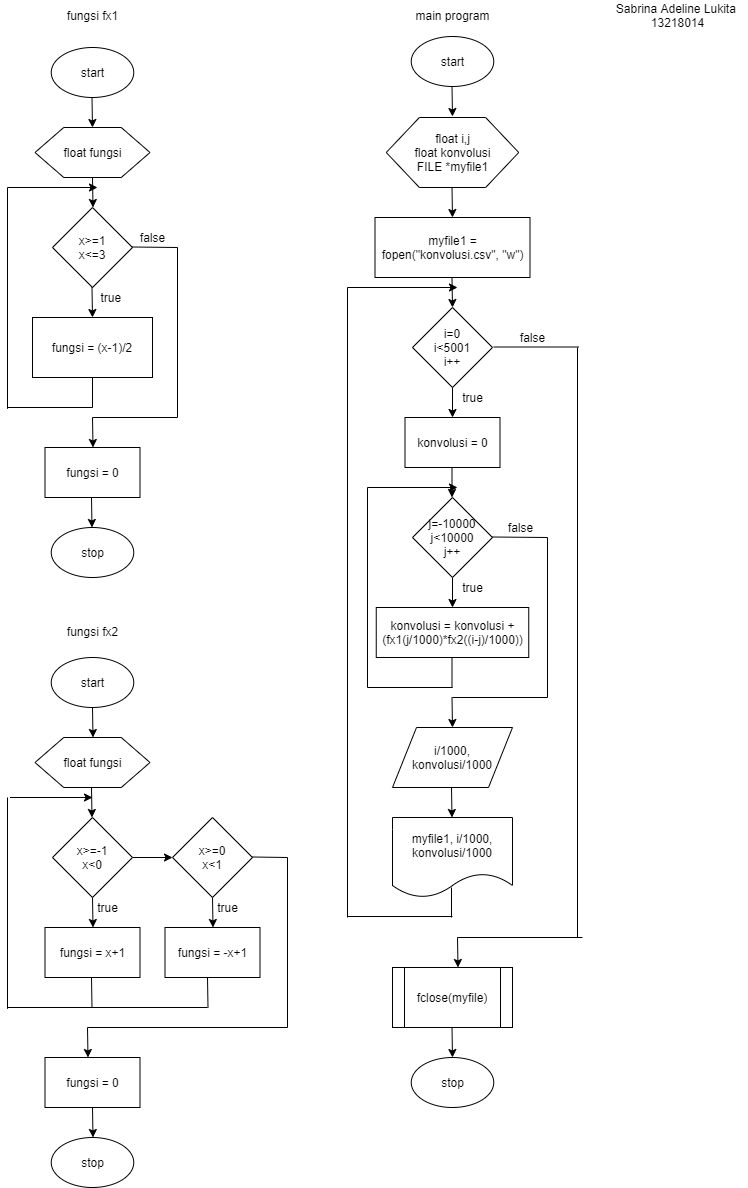

The diagram above was exported from draw.io. Its source (the exported page's mxGraphModel, read from the mxfile embedded in the PNG):
<mxGraphModel dx="782" dy="420" grid="1" gridSize="10" guides="1" tooltips="1" connect="1" arrows="1" fold="1" page="1" pageScale="1" pageWidth="1169" pageHeight="1654" math="0" shadow="0">
  <root>
    <mxCell id="0" />
    <mxCell id="1" parent="0" />
    <mxCell id="ClNsR197OuHzGD_FGrBE-1" value="fungsi fx1" style="text;html=1;align=center;verticalAlign=middle;resizable=0;points=[];autosize=1;" vertex="1" parent="1">
      <mxGeometry x="110" y="48" width="70" height="20" as="geometry" />
    </mxCell>
    <mxCell id="ClNsR197OuHzGD_FGrBE-2" value="start" style="ellipse;whiteSpace=wrap;html=1;" vertex="1" parent="1">
      <mxGeometry x="103.75" y="90" width="82.5" height="50" as="geometry" />
    </mxCell>
    <mxCell id="ClNsR197OuHzGD_FGrBE-3" value="" style="endArrow=classic;html=1;" edge="1" parent="1">
      <mxGeometry width="50" height="50" relative="1" as="geometry">
        <mxPoint x="144.5" y="140" as="sourcePoint" />
        <mxPoint x="145" y="170" as="targetPoint" />
      </mxGeometry>
    </mxCell>
    <mxCell id="ClNsR197OuHzGD_FGrBE-4" value="x&amp;gt;=1&lt;br&gt;x&amp;lt;=3" style="rhombus;whiteSpace=wrap;html=1;" vertex="1" parent="1">
      <mxGeometry x="105" y="250" width="80" height="80" as="geometry" />
    </mxCell>
    <mxCell id="ClNsR197OuHzGD_FGrBE-5" value="" style="endArrow=classic;html=1;" edge="1" parent="1">
      <mxGeometry width="50" height="50" relative="1" as="geometry">
        <mxPoint x="144.5" y="330" as="sourcePoint" />
        <mxPoint x="145" y="360" as="targetPoint" />
      </mxGeometry>
    </mxCell>
    <mxCell id="ClNsR197OuHzGD_FGrBE-6" value="true&amp;nbsp;" style="text;html=1;align=center;verticalAlign=middle;resizable=0;points=[];autosize=1;" vertex="1" parent="1">
      <mxGeometry x="145" y="330" width="40" height="20" as="geometry" />
    </mxCell>
    <mxCell id="ClNsR197OuHzGD_FGrBE-10" value="fungsi = (x-1)/2" style="rounded=0;whiteSpace=wrap;html=1;" vertex="1" parent="1">
      <mxGeometry x="85" y="360" width="120" height="60" as="geometry" />
    </mxCell>
    <mxCell id="ClNsR197OuHzGD_FGrBE-11" value="float fungsi" style="shape=hexagon;perimeter=hexagonPerimeter2;whiteSpace=wrap;html=1;" vertex="1" parent="1">
      <mxGeometry x="87.5" y="170" width="115" height="50" as="geometry" />
    </mxCell>
    <mxCell id="ClNsR197OuHzGD_FGrBE-12" value="" style="endArrow=classic;html=1;" edge="1" parent="1">
      <mxGeometry width="50" height="50" relative="1" as="geometry">
        <mxPoint x="145" y="220" as="sourcePoint" />
        <mxPoint x="145.5" y="250" as="targetPoint" />
      </mxGeometry>
    </mxCell>
    <mxCell id="ClNsR197OuHzGD_FGrBE-13" value="" style="endArrow=none;html=1;" edge="1" parent="1">
      <mxGeometry width="50" height="50" relative="1" as="geometry">
        <mxPoint x="145" y="450" as="sourcePoint" />
        <mxPoint x="145" y="420" as="targetPoint" />
      </mxGeometry>
    </mxCell>
    <mxCell id="ClNsR197OuHzGD_FGrBE-14" value="" style="endArrow=none;html=1;" edge="1" parent="1">
      <mxGeometry width="50" height="50" relative="1" as="geometry">
        <mxPoint x="60" y="450" as="sourcePoint" />
        <mxPoint x="145" y="450" as="targetPoint" />
      </mxGeometry>
    </mxCell>
    <mxCell id="ClNsR197OuHzGD_FGrBE-15" value="" style="endArrow=classic;html=1;" edge="1" parent="1">
      <mxGeometry width="50" height="50" relative="1" as="geometry">
        <mxPoint x="60" y="230" as="sourcePoint" />
        <mxPoint x="150" y="230" as="targetPoint" />
      </mxGeometry>
    </mxCell>
    <mxCell id="ClNsR197OuHzGD_FGrBE-16" value="" style="endArrow=none;html=1;" edge="1" parent="1">
      <mxGeometry width="50" height="50" relative="1" as="geometry">
        <mxPoint x="60" y="230" as="sourcePoint" />
        <mxPoint x="60" y="451.33665649414064" as="targetPoint" />
      </mxGeometry>
    </mxCell>
    <mxCell id="ClNsR197OuHzGD_FGrBE-17" value="" style="endArrow=none;html=1;" edge="1" parent="1">
      <mxGeometry width="50" height="50" relative="1" as="geometry">
        <mxPoint x="185" y="289.5" as="sourcePoint" />
        <mxPoint x="230" y="290" as="targetPoint" />
      </mxGeometry>
    </mxCell>
    <mxCell id="ClNsR197OuHzGD_FGrBE-18" value="" style="endArrow=none;html=1;" edge="1" parent="1">
      <mxGeometry width="50" height="50" relative="1" as="geometry">
        <mxPoint x="230" y="290" as="sourcePoint" />
        <mxPoint x="230" y="460" as="targetPoint" />
      </mxGeometry>
    </mxCell>
    <mxCell id="ClNsR197OuHzGD_FGrBE-19" value="" style="endArrow=none;html=1;" edge="1" parent="1">
      <mxGeometry width="50" height="50" relative="1" as="geometry">
        <mxPoint x="145" y="460" as="sourcePoint" />
        <mxPoint x="230" y="460" as="targetPoint" />
      </mxGeometry>
    </mxCell>
    <mxCell id="ClNsR197OuHzGD_FGrBE-20" value="" style="endArrow=classic;html=1;" edge="1" parent="1">
      <mxGeometry width="50" height="50" relative="1" as="geometry">
        <mxPoint x="145" y="460" as="sourcePoint" />
        <mxPoint x="145.5" y="490" as="targetPoint" />
      </mxGeometry>
    </mxCell>
    <mxCell id="ClNsR197OuHzGD_FGrBE-21" value="false" style="text;html=1;align=center;verticalAlign=middle;resizable=0;points=[];autosize=1;" vertex="1" parent="1">
      <mxGeometry x="185" y="270" width="40" height="20" as="geometry" />
    </mxCell>
    <mxCell id="ClNsR197OuHzGD_FGrBE-23" value="fungsi = 0" style="rounded=0;whiteSpace=wrap;html=1;" vertex="1" parent="1">
      <mxGeometry x="97.5" y="490" width="95" height="50" as="geometry" />
    </mxCell>
    <mxCell id="ClNsR197OuHzGD_FGrBE-24" value="" style="endArrow=classic;html=1;" edge="1" parent="1">
      <mxGeometry width="50" height="50" relative="1" as="geometry">
        <mxPoint x="144" y="540" as="sourcePoint" />
        <mxPoint x="144.5" y="570" as="targetPoint" />
      </mxGeometry>
    </mxCell>
    <mxCell id="ClNsR197OuHzGD_FGrBE-25" value="stop" style="ellipse;whiteSpace=wrap;html=1;" vertex="1" parent="1">
      <mxGeometry x="103.75" y="570" width="82.5" height="50" as="geometry" />
    </mxCell>
    <mxCell id="ClNsR197OuHzGD_FGrBE-26" value="fungsi fx2" style="text;html=1;align=center;verticalAlign=middle;resizable=0;points=[];autosize=1;" vertex="1" parent="1">
      <mxGeometry x="110" y="664" width="70" height="20" as="geometry" />
    </mxCell>
    <mxCell id="ClNsR197OuHzGD_FGrBE-27" value="start" style="ellipse;whiteSpace=wrap;html=1;" vertex="1" parent="1">
      <mxGeometry x="103.75" y="700" width="82.5" height="50" as="geometry" />
    </mxCell>
    <mxCell id="ClNsR197OuHzGD_FGrBE-28" value="" style="endArrow=classic;html=1;" edge="1" parent="1">
      <mxGeometry width="50" height="50" relative="1" as="geometry">
        <mxPoint x="145" y="750" as="sourcePoint" />
        <mxPoint x="145.5" y="780" as="targetPoint" />
      </mxGeometry>
    </mxCell>
    <mxCell id="ClNsR197OuHzGD_FGrBE-29" value="float fungsi" style="shape=hexagon;perimeter=hexagonPerimeter2;whiteSpace=wrap;html=1;" vertex="1" parent="1">
      <mxGeometry x="87.5" y="780" width="115" height="50" as="geometry" />
    </mxCell>
    <mxCell id="ClNsR197OuHzGD_FGrBE-30" value="" style="endArrow=classic;html=1;" edge="1" parent="1">
      <mxGeometry width="50" height="50" relative="1" as="geometry">
        <mxPoint x="144" y="830" as="sourcePoint" />
        <mxPoint x="144.5" y="860" as="targetPoint" />
      </mxGeometry>
    </mxCell>
    <mxCell id="ClNsR197OuHzGD_FGrBE-33" value="" style="edgeStyle=orthogonalEdgeStyle;rounded=0;orthogonalLoop=1;jettySize=auto;html=1;entryX=0;entryY=0.5;entryDx=0;entryDy=0;" edge="1" parent="1" source="ClNsR197OuHzGD_FGrBE-31" target="ClNsR197OuHzGD_FGrBE-32">
      <mxGeometry relative="1" as="geometry">
        <mxPoint x="230" y="900" as="targetPoint" />
      </mxGeometry>
    </mxCell>
    <mxCell id="ClNsR197OuHzGD_FGrBE-31" value="x&amp;gt;=-1&lt;br&gt;x&amp;lt;0" style="rhombus;whiteSpace=wrap;html=1;" vertex="1" parent="1">
      <mxGeometry x="105" y="860" width="80" height="80" as="geometry" />
    </mxCell>
    <mxCell id="ClNsR197OuHzGD_FGrBE-32" value="x&amp;gt;=0&lt;br&gt;x&amp;lt;1" style="rhombus;whiteSpace=wrap;html=1;" vertex="1" parent="1">
      <mxGeometry x="225" y="860" width="80" height="80" as="geometry" />
    </mxCell>
    <mxCell id="ClNsR197OuHzGD_FGrBE-37" value="" style="endArrow=classic;html=1;" edge="1" parent="1">
      <mxGeometry width="50" height="50" relative="1" as="geometry">
        <mxPoint x="145" y="940" as="sourcePoint" />
        <mxPoint x="145.5" y="970" as="targetPoint" />
      </mxGeometry>
    </mxCell>
    <mxCell id="ClNsR197OuHzGD_FGrBE-38" value="true" style="text;html=1;align=center;verticalAlign=middle;resizable=0;points=[];autosize=1;" vertex="1" parent="1">
      <mxGeometry x="140" y="940" width="40" height="20" as="geometry" />
    </mxCell>
    <mxCell id="ClNsR197OuHzGD_FGrBE-39" value="" style="endArrow=classic;html=1;" edge="1" parent="1">
      <mxGeometry width="50" height="50" relative="1" as="geometry">
        <mxPoint x="265" y="940" as="sourcePoint" />
        <mxPoint x="265.5" y="970" as="targetPoint" />
      </mxGeometry>
    </mxCell>
    <mxCell id="ClNsR197OuHzGD_FGrBE-40" value="true" style="text;html=1;align=center;verticalAlign=middle;resizable=0;points=[];autosize=1;" vertex="1" parent="1">
      <mxGeometry x="260" y="940" width="40" height="20" as="geometry" />
    </mxCell>
    <mxCell id="ClNsR197OuHzGD_FGrBE-41" value="fungsi = x+1" style="rounded=0;whiteSpace=wrap;html=1;" vertex="1" parent="1">
      <mxGeometry x="97.5" y="970" width="95" height="50" as="geometry" />
    </mxCell>
    <mxCell id="ClNsR197OuHzGD_FGrBE-42" value="fungsi = -x+1" style="rounded=0;whiteSpace=wrap;html=1;" vertex="1" parent="1">
      <mxGeometry x="217.5" y="970" width="95" height="50" as="geometry" />
    </mxCell>
    <mxCell id="ClNsR197OuHzGD_FGrBE-44" value="" style="endArrow=none;html=1;" edge="1" parent="1">
      <mxGeometry width="50" height="50" relative="1" as="geometry">
        <mxPoint x="260.5" y="1050" as="sourcePoint" />
        <mxPoint x="260" y="1020" as="targetPoint" />
      </mxGeometry>
    </mxCell>
    <mxCell id="ClNsR197OuHzGD_FGrBE-45" value="" style="endArrow=none;html=1;" edge="1" parent="1">
      <mxGeometry width="50" height="50" relative="1" as="geometry">
        <mxPoint x="60" y="1050" as="sourcePoint" />
        <mxPoint x="260" y="1050" as="targetPoint" />
      </mxGeometry>
    </mxCell>
    <mxCell id="ClNsR197OuHzGD_FGrBE-48" value="" style="endArrow=none;html=1;" edge="1" parent="1">
      <mxGeometry width="50" height="50" relative="1" as="geometry">
        <mxPoint x="305" y="899.5" as="sourcePoint" />
        <mxPoint x="340" y="900" as="targetPoint" />
      </mxGeometry>
    </mxCell>
    <mxCell id="ClNsR197OuHzGD_FGrBE-49" value="" style="endArrow=none;html=1;" edge="1" parent="1">
      <mxGeometry width="50" height="50" relative="1" as="geometry">
        <mxPoint x="340" y="1070" as="sourcePoint" />
        <mxPoint x="340" y="900" as="targetPoint" />
      </mxGeometry>
    </mxCell>
    <mxCell id="ClNsR197OuHzGD_FGrBE-50" value="" style="endArrow=none;html=1;" edge="1" parent="1">
      <mxGeometry width="50" height="50" relative="1" as="geometry">
        <mxPoint x="144.5" y="1050" as="sourcePoint" />
        <mxPoint x="144" y="1020" as="targetPoint" />
      </mxGeometry>
    </mxCell>
    <mxCell id="ClNsR197OuHzGD_FGrBE-51" value="" style="endArrow=none;html=1;" edge="1" parent="1">
      <mxGeometry width="50" height="50" relative="1" as="geometry">
        <mxPoint x="60" y="1051.333251953125" as="sourcePoint" />
        <mxPoint x="60" y="840" as="targetPoint" />
      </mxGeometry>
    </mxCell>
    <mxCell id="ClNsR197OuHzGD_FGrBE-54" value="" style="edgeStyle=orthogonalEdgeStyle;rounded=0;orthogonalLoop=1;jettySize=auto;html=1;" edge="1" parent="1">
      <mxGeometry relative="1" as="geometry">
        <mxPoint x="62.5" y="840" as="sourcePoint" />
        <mxPoint x="145" y="840" as="targetPoint" />
      </mxGeometry>
    </mxCell>
    <mxCell id="ClNsR197OuHzGD_FGrBE-55" value="" style="endArrow=none;html=1;" edge="1" parent="1">
      <mxGeometry width="50" height="50" relative="1" as="geometry">
        <mxPoint x="140" y="1070" as="sourcePoint" />
        <mxPoint x="340" y="1070" as="targetPoint" />
      </mxGeometry>
    </mxCell>
    <mxCell id="ClNsR197OuHzGD_FGrBE-56" value="" style="endArrow=classic;html=1;" edge="1" parent="1">
      <mxGeometry width="50" height="50" relative="1" as="geometry">
        <mxPoint x="140" y="1070" as="sourcePoint" />
        <mxPoint x="140.5" y="1100" as="targetPoint" />
      </mxGeometry>
    </mxCell>
    <mxCell id="ClNsR197OuHzGD_FGrBE-57" value="fungsi = 0" style="rounded=0;whiteSpace=wrap;html=1;" vertex="1" parent="1">
      <mxGeometry x="97.5" y="1100" width="95" height="50" as="geometry" />
    </mxCell>
    <mxCell id="ClNsR197OuHzGD_FGrBE-58" value="" style="endArrow=classic;html=1;" edge="1" parent="1">
      <mxGeometry width="50" height="50" relative="1" as="geometry">
        <mxPoint x="145" y="1150" as="sourcePoint" />
        <mxPoint x="145.5" y="1180" as="targetPoint" />
      </mxGeometry>
    </mxCell>
    <mxCell id="ClNsR197OuHzGD_FGrBE-59" value="stop" style="ellipse;whiteSpace=wrap;html=1;" vertex="1" parent="1">
      <mxGeometry x="103.75" y="1180" width="82.5" height="50" as="geometry" />
    </mxCell>
    <mxCell id="ClNsR197OuHzGD_FGrBE-60" value="main program&lt;br&gt;" style="text;html=1;align=center;verticalAlign=middle;resizable=0;points=[];autosize=1;" vertex="1" parent="1">
      <mxGeometry x="460" y="48" width="90" height="20" as="geometry" />
    </mxCell>
    <mxCell id="ClNsR197OuHzGD_FGrBE-61" value="Sabrina Adeline Lukita&amp;nbsp;&lt;br&gt;13218014" style="text;html=1;align=center;verticalAlign=middle;resizable=0;points=[];autosize=1;" vertex="1" parent="1">
      <mxGeometry x="660" y="43" width="140" height="30" as="geometry" />
    </mxCell>
    <mxCell id="ClNsR197OuHzGD_FGrBE-62" value="start" style="ellipse;whiteSpace=wrap;html=1;" vertex="1" parent="1">
      <mxGeometry x="463.75" y="79" width="82.5" height="50" as="geometry" />
    </mxCell>
    <mxCell id="ClNsR197OuHzGD_FGrBE-63" value="" style="endArrow=classic;html=1;" edge="1" parent="1">
      <mxGeometry width="50" height="50" relative="1" as="geometry">
        <mxPoint x="504.5" y="129" as="sourcePoint" />
        <mxPoint x="505" y="159" as="targetPoint" />
      </mxGeometry>
    </mxCell>
    <mxCell id="ClNsR197OuHzGD_FGrBE-64" value="float i,j&lt;br&gt;float konvolusi&lt;br&gt;FILE *myfile1" style="shape=hexagon;perimeter=hexagonPerimeter2;whiteSpace=wrap;html=1;" vertex="1" parent="1">
      <mxGeometry x="438.75" y="160" width="132.5" height="70" as="geometry" />
    </mxCell>
    <mxCell id="ClNsR197OuHzGD_FGrBE-65" value="" style="endArrow=classic;html=1;" edge="1" parent="1">
      <mxGeometry width="50" height="50" relative="1" as="geometry">
        <mxPoint x="504.5" y="230" as="sourcePoint" />
        <mxPoint x="505" y="260" as="targetPoint" />
      </mxGeometry>
    </mxCell>
    <mxCell id="ClNsR197OuHzGD_FGrBE-66" value="myfile1 = fopen(&quot;konvolusi.csv&quot;, &quot;w&quot;)" style="rounded=0;whiteSpace=wrap;html=1;" vertex="1" parent="1">
      <mxGeometry x="427.5" y="260" width="155" height="60" as="geometry" />
    </mxCell>
    <mxCell id="ClNsR197OuHzGD_FGrBE-67" value="" style="endArrow=classic;html=1;" edge="1" parent="1">
      <mxGeometry width="50" height="50" relative="1" as="geometry">
        <mxPoint x="504.5" y="320" as="sourcePoint" />
        <mxPoint x="505" y="350" as="targetPoint" />
      </mxGeometry>
    </mxCell>
    <mxCell id="ClNsR197OuHzGD_FGrBE-70" value="" style="edgeStyle=orthogonalEdgeStyle;rounded=0;orthogonalLoop=1;jettySize=auto;html=1;" edge="1" parent="1" source="ClNsR197OuHzGD_FGrBE-68">
      <mxGeometry relative="1" as="geometry">
        <mxPoint x="505" y="460" as="targetPoint" />
      </mxGeometry>
    </mxCell>
    <mxCell id="ClNsR197OuHzGD_FGrBE-68" value="i=0&lt;br&gt;i&amp;lt;5001&lt;br&gt;i++" style="rhombus;whiteSpace=wrap;html=1;" vertex="1" parent="1">
      <mxGeometry x="465" y="350" width="80" height="80" as="geometry" />
    </mxCell>
    <mxCell id="ClNsR197OuHzGD_FGrBE-76" value="" style="edgeStyle=orthogonalEdgeStyle;rounded=0;orthogonalLoop=1;jettySize=auto;html=1;" edge="1" parent="1" source="ClNsR197OuHzGD_FGrBE-69">
      <mxGeometry relative="1" as="geometry">
        <mxPoint x="505" y="650" as="targetPoint" />
      </mxGeometry>
    </mxCell>
    <mxCell id="ClNsR197OuHzGD_FGrBE-69" value="j=-10000&lt;br&gt;j&amp;lt;10000&lt;br&gt;j++" style="rhombus;whiteSpace=wrap;html=1;" vertex="1" parent="1">
      <mxGeometry x="465" y="540" width="80" height="80" as="geometry" />
    </mxCell>
    <mxCell id="ClNsR197OuHzGD_FGrBE-73" value="konvolusi = 0" style="rounded=0;whiteSpace=wrap;html=1;" vertex="1" parent="1">
      <mxGeometry x="457.5" y="460" width="95" height="50" as="geometry" />
    </mxCell>
    <mxCell id="ClNsR197OuHzGD_FGrBE-74" value="" style="edgeStyle=orthogonalEdgeStyle;rounded=0;orthogonalLoop=1;jettySize=auto;html=1;" edge="1" parent="1">
      <mxGeometry relative="1" as="geometry">
        <mxPoint x="504.5" y="510" as="sourcePoint" />
        <mxPoint x="504.5" y="540" as="targetPoint" />
      </mxGeometry>
    </mxCell>
    <mxCell id="ClNsR197OuHzGD_FGrBE-78" value="&lt;span style=&quot;text-align: left&quot;&gt;konvolusi = konvolusi + (fx1(j/1000)*fx2((i-j)/1000))&lt;/span&gt;" style="rounded=0;whiteSpace=wrap;html=1;" vertex="1" parent="1">
      <mxGeometry x="428.75" y="650" width="152.5" height="50" as="geometry" />
    </mxCell>
    <mxCell id="ClNsR197OuHzGD_FGrBE-80" value="" style="endArrow=none;html=1;" edge="1" parent="1">
      <mxGeometry width="50" height="50" relative="1" as="geometry">
        <mxPoint x="504.5" y="730" as="sourcePoint" />
        <mxPoint x="504.5" y="700" as="targetPoint" />
      </mxGeometry>
    </mxCell>
    <mxCell id="ClNsR197OuHzGD_FGrBE-81" value="" style="endArrow=none;html=1;" edge="1" parent="1">
      <mxGeometry width="50" height="50" relative="1" as="geometry">
        <mxPoint x="420" y="730" as="sourcePoint" />
        <mxPoint x="505" y="730" as="targetPoint" />
      </mxGeometry>
    </mxCell>
    <mxCell id="ClNsR197OuHzGD_FGrBE-82" value="" style="endArrow=none;html=1;" edge="1" parent="1">
      <mxGeometry width="50" height="50" relative="1" as="geometry">
        <mxPoint x="420" y="530" as="sourcePoint" />
        <mxPoint x="420" y="730" as="targetPoint" />
      </mxGeometry>
    </mxCell>
    <mxCell id="ClNsR197OuHzGD_FGrBE-83" value="" style="endArrow=classic;html=1;" edge="1" parent="1">
      <mxGeometry width="50" height="50" relative="1" as="geometry">
        <mxPoint x="420" y="530" as="sourcePoint" />
        <mxPoint x="510" y="530" as="targetPoint" />
      </mxGeometry>
    </mxCell>
    <mxCell id="ClNsR197OuHzGD_FGrBE-84" value="" style="endArrow=none;html=1;" edge="1" parent="1">
      <mxGeometry width="50" height="50" relative="1" as="geometry">
        <mxPoint x="545" y="579.5" as="sourcePoint" />
        <mxPoint x="600" y="580" as="targetPoint" />
      </mxGeometry>
    </mxCell>
    <mxCell id="ClNsR197OuHzGD_FGrBE-85" value="true" style="text;html=1;align=center;verticalAlign=middle;resizable=0;points=[];autosize=1;" vertex="1" parent="1">
      <mxGeometry x="505" y="430" width="40" height="20" as="geometry" />
    </mxCell>
    <mxCell id="ClNsR197OuHzGD_FGrBE-86" value="true" style="text;html=1;align=center;verticalAlign=middle;resizable=0;points=[];autosize=1;" vertex="1" parent="1">
      <mxGeometry x="505" y="620" width="40" height="20" as="geometry" />
    </mxCell>
    <mxCell id="ClNsR197OuHzGD_FGrBE-87" value="false" style="text;html=1;align=center;verticalAlign=middle;resizable=0;points=[];autosize=1;" vertex="1" parent="1">
      <mxGeometry x="552.5" y="560" width="40" height="20" as="geometry" />
    </mxCell>
    <mxCell id="ClNsR197OuHzGD_FGrBE-88" value="" style="endArrow=none;html=1;" edge="1" parent="1">
      <mxGeometry width="50" height="50" relative="1" as="geometry">
        <mxPoint x="600" y="580" as="sourcePoint" />
        <mxPoint x="600" y="740" as="targetPoint" />
      </mxGeometry>
    </mxCell>
    <mxCell id="ClNsR197OuHzGD_FGrBE-89" value="" style="endArrow=none;html=1;" edge="1" parent="1">
      <mxGeometry width="50" height="50" relative="1" as="geometry">
        <mxPoint x="505" y="740" as="sourcePoint" />
        <mxPoint x="600" y="740" as="targetPoint" />
      </mxGeometry>
    </mxCell>
    <mxCell id="ClNsR197OuHzGD_FGrBE-90" value="" style="endArrow=classic;html=1;" edge="1" parent="1">
      <mxGeometry width="50" height="50" relative="1" as="geometry">
        <mxPoint x="504.5" y="740" as="sourcePoint" />
        <mxPoint x="505" y="770" as="targetPoint" />
      </mxGeometry>
    </mxCell>
    <mxCell id="ClNsR197OuHzGD_FGrBE-91" value="i/1000, konvolusi/1000" style="shape=parallelogram;perimeter=parallelogramPerimeter;whiteSpace=wrap;html=1;" vertex="1" parent="1">
      <mxGeometry x="445" y="770" width="120" height="60" as="geometry" />
    </mxCell>
    <mxCell id="ClNsR197OuHzGD_FGrBE-92" value="" style="endArrow=classic;html=1;" edge="1" parent="1">
      <mxGeometry width="50" height="50" relative="1" as="geometry">
        <mxPoint x="504" y="830" as="sourcePoint" />
        <mxPoint x="504.5" y="860" as="targetPoint" />
      </mxGeometry>
    </mxCell>
    <mxCell id="ClNsR197OuHzGD_FGrBE-93" value="myfile1, i/1000, konvolusi/1000" style="shape=document;whiteSpace=wrap;html=1;boundedLbl=1;" vertex="1" parent="1">
      <mxGeometry x="445" y="860" width="120" height="80" as="geometry" />
    </mxCell>
    <mxCell id="ClNsR197OuHzGD_FGrBE-94" value="" style="endArrow=none;html=1;" edge="1" parent="1">
      <mxGeometry width="50" height="50" relative="1" as="geometry">
        <mxPoint x="504" y="960" as="sourcePoint" />
        <mxPoint x="504" y="930" as="targetPoint" />
      </mxGeometry>
    </mxCell>
    <mxCell id="ClNsR197OuHzGD_FGrBE-95" value="" style="endArrow=none;html=1;" edge="1" parent="1">
      <mxGeometry width="50" height="50" relative="1" as="geometry">
        <mxPoint x="400" y="959" as="sourcePoint" />
        <mxPoint x="505" y="959" as="targetPoint" />
      </mxGeometry>
    </mxCell>
    <mxCell id="ClNsR197OuHzGD_FGrBE-96" value="" style="endArrow=none;html=1;" edge="1" parent="1">
      <mxGeometry width="50" height="50" relative="1" as="geometry">
        <mxPoint x="400" y="330" as="sourcePoint" />
        <mxPoint x="400" y="960" as="targetPoint" />
      </mxGeometry>
    </mxCell>
    <mxCell id="ClNsR197OuHzGD_FGrBE-97" value="" style="endArrow=classic;html=1;" edge="1" parent="1">
      <mxGeometry width="50" height="50" relative="1" as="geometry">
        <mxPoint x="400" y="330" as="sourcePoint" />
        <mxPoint x="510" y="330" as="targetPoint" />
      </mxGeometry>
    </mxCell>
    <mxCell id="ClNsR197OuHzGD_FGrBE-98" value="" style="endArrow=none;html=1;" edge="1" parent="1">
      <mxGeometry width="50" height="50" relative="1" as="geometry">
        <mxPoint x="546.25" y="389.5" as="sourcePoint" />
        <mxPoint x="631.25" y="389.5" as="targetPoint" />
      </mxGeometry>
    </mxCell>
    <mxCell id="ClNsR197OuHzGD_FGrBE-99" value="false" style="text;html=1;align=center;verticalAlign=middle;resizable=0;points=[];autosize=1;" vertex="1" parent="1">
      <mxGeometry x="565" y="370" width="40" height="20" as="geometry" />
    </mxCell>
    <mxCell id="ClNsR197OuHzGD_FGrBE-100" value="" style="endArrow=none;html=1;" edge="1" parent="1">
      <mxGeometry width="50" height="50" relative="1" as="geometry">
        <mxPoint x="630" y="390" as="sourcePoint" />
        <mxPoint x="630" y="980" as="targetPoint" />
      </mxGeometry>
    </mxCell>
    <mxCell id="ClNsR197OuHzGD_FGrBE-101" value="" style="endArrow=none;html=1;" edge="1" parent="1">
      <mxGeometry width="50" height="50" relative="1" as="geometry">
        <mxPoint x="510" y="980" as="sourcePoint" />
        <mxPoint x="635" y="980" as="targetPoint" />
      </mxGeometry>
    </mxCell>
    <mxCell id="ClNsR197OuHzGD_FGrBE-102" value="" style="endArrow=classic;html=1;" edge="1" parent="1">
      <mxGeometry width="50" height="50" relative="1" as="geometry">
        <mxPoint x="510" y="980" as="sourcePoint" />
        <mxPoint x="510.5" y="1010" as="targetPoint" />
      </mxGeometry>
    </mxCell>
    <mxCell id="ClNsR197OuHzGD_FGrBE-103" value="fclose(myfile)" style="shape=process;whiteSpace=wrap;html=1;backgroundOutline=1;" vertex="1" parent="1">
      <mxGeometry x="445" y="1010" width="120" height="60" as="geometry" />
    </mxCell>
    <mxCell id="ClNsR197OuHzGD_FGrBE-104" value="" style="endArrow=classic;html=1;" edge="1" parent="1">
      <mxGeometry width="50" height="50" relative="1" as="geometry">
        <mxPoint x="504.5" y="1070" as="sourcePoint" />
        <mxPoint x="505" y="1100" as="targetPoint" />
      </mxGeometry>
    </mxCell>
    <mxCell id="ClNsR197OuHzGD_FGrBE-105" value="stop" style="ellipse;whiteSpace=wrap;html=1;" vertex="1" parent="1">
      <mxGeometry x="463.75" y="1100" width="82.5" height="50" as="geometry" />
    </mxCell>
  </root>
</mxGraphModel>